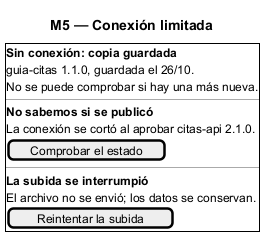

The diagram above was rendered by PlantUML. Its source (embedded in the PNG):
@startsalt
title M5 — Conexión limitada
{+
  <b>Sin conexión: copia guardada</b>
  guia-citas 1.1.0, guardada el 26/10.
  No se puede comprobar si hay una más nueva.
  ---
  <b>No sabemos si se publicó</b>
  La conexión se cortó al aprobar citas-api 2.1.0.
  [Comprobar el estado]
  ---
  <b>La subida se interrumpió</b>
  El archivo no se envió; los datos se conservan.
  [Reintentar la subida]
}
@endsalt